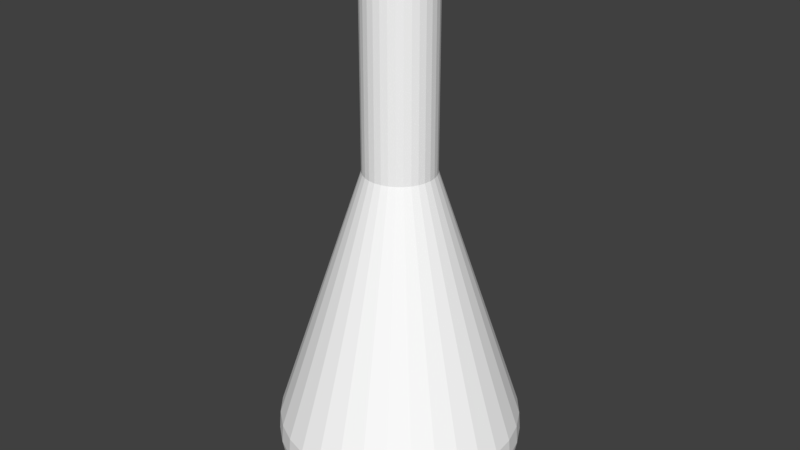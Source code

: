 # Source: flask3.blend  (saved by Blender 2.77.0; exported with 4.5.12 LTS)
import bpy
from mathutils import Matrix  # noqa: F401  (used for matrix-valued properties, if any)

bpy.ops.wm.read_factory_settings(use_empty=True)
scene = bpy.context.scene
scene.name = 'Scene'

# ---- collections
col_collection_1 = bpy.data.collections.new('Collection 1'); scene.collection.children.link(col_collection_1)

# ---- materials (node trees are filled in below, after node groups)
mat_flask3 = bpy.data.materials.new('flask3')
mat_flask3.alpha_threshold = 0.0
mat_flask3.diffuse_color = (1.0, 1.0, 1.0, 1.0)
mat_flask3.specular_color = (0.0, 0.0, 0.0)
mat_flask3.roughness = 0.5

# ---- material node trees
mat_flask3.use_nodes = True; mat_flask3.node_tree.nodes.clear()
_N = mat_flask3.node_tree.nodes; _L = mat_flask3.node_tree.links
n0 = _N.new('ShaderNodeOutputMaterial'); n0.name = 'Material Output'; n0.location = (300, 300)
n1 = _N.new('ShaderNodeBsdfDiffuse'); n1.name = 'Diffuse BSDF'; n1.location = (10, 300)
n1.inputs[0].default_value = (1.0, 1.0, 1.0, 1.0)
_L.new(n1.outputs[0], n0.inputs[0])
n0.is_active_output = True

# ---- world
world_world = bpy.data.worlds.new('World'); scene.world = world_world
world_world.color = (0.05088, 0.05088, 0.05088)
world_world.use_sun_shadow = False
world_world.sun_shadow_jitter_overblur = 0.0
world_world.cycles.sampling_method = 'MANUAL'

# ---- meshes
me_cylinder = bpy.data.meshes.new('Cylinder')
me_cylinder.from_pydata([(-0.0261, -1.385, -0.6915), (-0.0261, 1.202, -0.2826), (0.1088, -1.385, -0.6782), (0.02904, 1.202, -0.2772), (0.2385, -1.385, -0.6388), (0.08206, 1.202, -0.2611), (0.3581, -1.385, -0.5749), (0.1309, 1.202, -0.235), (0.4628, -1.385, -0.4889), (0.1738, 1.202, -0.1999), (0.5488, -1.385, -0.3842), (0.2089, 1.202, -0.157), (0.6127, -1.385, -0.2646), (0.235, 1.202, -0.1082), (0.6521, -1.385, -0.1349), (0.2511, 1.202, -0.05514), (0.6654, -1.385, -7.959e-08), (0.2565, 1.202, -2.835e-07), (0.6521, -1.385, 0.1349), (0.2511, 1.202, 0.05514), (0.6127, -1.385, 0.2646), (0.235, 1.202, 0.1082), (0.5488, -1.385, 0.3842), (0.2089, 1.202, 0.157), (0.4628, -1.385, 0.4889), (0.1738, 1.202, 0.1999), (0.3581, -1.385, 0.5749), (0.1309, 1.202, 0.235), (0.2385, -1.385, 0.6388), (0.08206, 1.202, 0.2611), (0.1088, -1.385, 0.6782), (0.02904, 1.202, 0.2772), (-0.0261, -1.385, 0.6915), (-0.0261, 1.202, 0.2826), (-0.161, -1.385, 0.6782), (-0.08124, 1.202, 0.2772), (-0.2907, -1.385, 0.6388), (-0.1343, 1.202, 0.2611), (-0.4103, -1.385, 0.5749), (-0.1831, 1.202, 0.235), (-0.515, -1.385, 0.4889), (-0.226, 1.202, 0.1999), (-0.601, -1.385, 0.3842), (-0.2611, 1.202, 0.157), (-0.6649, -1.385, 0.2646), (-0.2872, 1.202, 0.1082), (-0.7043, -1.385, 0.1349), (-0.3033, 1.202, 0.05514), (-0.7176, -1.385, -6.951e-07), (-0.3088, 1.202, -5.351e-07), (-0.7043, -1.385, -0.1349), (-0.3033, 1.202, -0.05514), (-0.6649, -1.385, -0.2646), (-0.2872, 1.202, -0.1082), (-0.601, -1.385, -0.3842), (-0.2611, 1.202, -0.157), (-0.515, -1.385, -0.4889), (-0.226, 1.202, -0.1999), (-0.4103, -1.385, -0.5749), (-0.1831, 1.202, -0.235), (-0.2907, -1.385, -0.6388), (-0.1343, 1.202, -0.2611), (-0.161, -1.385, -0.6782), (-0.08124, 1.202, -0.2772), (-0.0261, -0.8824, -0.965), (0.1622, -0.8824, -0.9464), (0.3432, -0.8824, -0.8915), (0.51, -0.8824, -0.8023), (0.6562, -0.8824, -0.6823), (0.7762, -0.8824, -0.5361), (0.8654, -0.8824, -0.3693), (0.9203, -0.8824, -0.1883), (0.9389, -0.8824, -4.427e-08), (0.9203, -0.8824, 0.1883), (0.8654, -0.8824, 0.3693), (0.7762, -0.8824, 0.5361), (0.6562, -0.8824, 0.6823), (0.51, -0.8824, 0.8023), (0.3432, -0.8824, 0.8915), (0.1622, -0.8824, 0.9464), (-0.0261, -0.8824, 0.965), (-0.2144, -0.8824, 0.9464), (-0.3954, -0.8824, 0.8915), (-0.5622, -0.8824, 0.8023), (-0.7084, -0.8824, 0.6823), (-0.8284, -0.8824, 0.5361), (-0.9176, -0.8824, 0.3693), (-0.9725, -0.8824, 0.1883), (-0.9911, -0.8824, -9.032e-07), (-0.9725, -0.8824, -0.1883), (-0.9176, -0.8824, -0.3693), (-0.8284, -0.8824, -0.5361), (-0.7084, -0.8824, -0.6823), (-0.5622, -0.8824, -0.8023), (-0.3954, -0.8824, -0.8915), (-0.2144, -0.8824, -0.9464), (0.1643, -1.037, -0.957), (0.1583, -1.205, -0.9269), (0.3473, -1.037, -0.9015), (0.3356, -1.205, -0.8731), (0.516, -1.037, -0.8113), (0.4989, -1.205, -0.7858), (0.6639, -1.037, -0.69), (0.6421, -1.205, -0.6682), (0.7852, -1.037, -0.5421), (0.7597, -1.205, -0.525), (0.8754, -1.037, -0.3734), (0.847, -1.205, -0.3617), (0.9309, -1.037, -0.1904), (0.9008, -1.205, -0.1844), (0.9497, -1.037, -3.523e-08), (0.9189, -1.205, -3.618e-08), (0.9309, -1.037, 0.1904), (0.9008, -1.205, 0.1844), (0.8754, -1.037, 0.3734), (0.847, -1.205, 0.3617), (0.7852, -1.037, 0.5421), (0.7597, -1.205, 0.525), (0.6639, -1.037, 0.69), (0.6421, -1.205, 0.6682), (0.516, -1.037, 0.8113), (0.4989, -1.205, 0.7858), (0.3473, -1.037, 0.9015), (0.3356, -1.205, 0.8731), (0.1643, -1.037, 0.957), (0.1583, -1.205, 0.9269), (-0.0261, -1.037, 0.9758), (-0.0261, -1.205, 0.945), (-0.2165, -1.037, 0.957), (-0.2105, -1.205, 0.9269), (-0.3995, -1.037, 0.9015), (-0.3878, -1.205, 0.8731), (-0.5682, -1.037, 0.8113), (-0.5511, -1.205, 0.7858), (-0.7161, -1.037, 0.69), (-0.6943, -1.205, 0.6682), (-0.8374, -1.037, 0.5421), (-0.8119, -1.205, 0.525), (-0.9276, -1.037, 0.3734), (-0.8992, -1.205, 0.3617), (-0.9831, -1.037, 0.1904), (-0.953, -1.205, 0.1844), (-1.002, -1.037, -9.038e-07), (-0.9711, -1.205, -8.774e-07), (-0.9831, -1.037, -0.1904), (-0.953, -1.205, -0.1844), (-0.9276, -1.037, -0.3734), (-0.8992, -1.205, -0.3617), (-0.8374, -1.037, -0.5421), (-0.8119, -1.205, -0.525), (-0.7161, -1.037, -0.69), (-0.6943, -1.205, -0.6682), (-0.5682, -1.037, -0.8113), (-0.5511, -1.205, -0.7858), (-0.3995, -1.037, -0.9015), (-0.3878, -1.205, -0.8731), (-0.2165, -1.037, -0.957), (-0.2105, -1.205, -0.9269), (-0.0261, -1.205, -0.945), (-0.0261, -1.037, -0.9758), (-0.0261, 2.753, -0.2826), (0.02904, 2.753, -0.2772), (0.08206, 2.753, -0.2611), (0.1309, 2.753, -0.235), (0.1738, 2.753, -0.1999), (0.2089, 2.753, -0.157), (0.235, 2.753, -0.1082), (0.2511, 2.753, -0.05514), (0.2565, 2.753, -3.513e-07), (0.2511, 2.753, 0.05514), (0.235, 2.753, 0.1082), (0.2089, 2.753, 0.157), (0.1738, 2.753, 0.1999), (0.1309, 2.753, 0.235), (0.08206, 2.753, 0.2611), (0.02904, 2.753, 0.2772), (-0.0261, 2.753, 0.2826), (-0.08124, 2.753, 0.2772), (-0.1343, 2.753, 0.2611), (-0.1831, 2.753, 0.235), (-0.226, 2.753, 0.1999), (-0.2611, 2.753, 0.157), (-0.2872, 2.753, 0.1082), (-0.3033, 2.753, 0.05514), (-0.3088, 2.753, -6.029e-07), (-0.3033, 2.753, -0.05514), (-0.2872, 2.753, -0.1082), (-0.2611, 2.753, -0.157), (-0.226, 2.753, -0.1999), (-0.1831, 2.753, -0.235), (-0.1343, 2.753, -0.2611), (-0.08124, 2.753, -0.2772), (-0.0261, 2.803, -0.3154), (0.03543, 2.803, -0.3093), (0.0946, 2.803, -0.2914), (0.1491, 2.803, -0.2623), (0.1969, 2.803, -0.223), (0.2362, 2.803, -0.1752), (0.2653, 2.803, -0.1207), (0.2832, 2.803, -0.06153), (0.2893, 2.803, -3.454e-07), (0.2832, 2.803, 0.06153), (0.2653, 2.803, 0.1207), (0.2362, 2.803, 0.1752), (0.1969, 2.803, 0.223), (0.1491, 2.803, 0.2623), (0.0946, 2.803, 0.2914), (0.03543, 2.803, 0.3093), (-0.0261, 2.803, 0.3154), (-0.08764, 2.803, 0.3093), (-0.1468, 2.803, 0.2914), (-0.2013, 2.803, 0.2623), (-0.2491, 2.803, 0.223), (-0.2884, 2.803, 0.1752), (-0.3175, 2.803, 0.1207), (-0.3355, 2.803, 0.06153), (-0.3415, 2.803, -6.261e-07), (-0.3355, 2.803, -0.06153), (-0.3175, 2.803, -0.1207), (-0.2884, 2.803, -0.1752), (-0.2491, 2.803, -0.223), (-0.2013, 2.803, -0.2623), (-0.1468, 2.803, -0.2914), (-0.08763, 2.803, -0.3093), (-0.0261, 2.853, -0.3154), (0.03543, 2.853, -0.3093), (0.0946, 2.853, -0.2914), (0.1491, 2.853, -0.2623), (0.1969, 2.853, -0.223), (0.2362, 2.853, -0.1752), (0.2653, 2.853, -0.1207), (0.2832, 2.853, -0.06153), (0.2893, 2.853, -3.476e-07), (0.2832, 2.853, 0.06153), (0.2653, 2.853, 0.1207), (0.2362, 2.853, 0.1752), (0.1969, 2.853, 0.223), (0.1491, 2.853, 0.2623), (0.0946, 2.853, 0.2914), (0.03543, 2.853, 0.3093), (-0.0261, 2.853, 0.3154), (-0.08764, 2.853, 0.3093), (-0.1468, 2.853, 0.2914), (-0.2013, 2.853, 0.2623), (-0.2491, 2.853, 0.223), (-0.2884, 2.853, 0.1752), (-0.3175, 2.853, 0.1207), (-0.3355, 2.853, 0.06153), (-0.3415, 2.853, -6.283e-07), (-0.3355, 2.853, -0.06153), (-0.3175, 2.853, -0.1207), (-0.2884, 2.853, -0.1752), (-0.2491, 2.853, -0.223), (-0.2013, 2.853, -0.2623), (-0.1468, 2.853, -0.2914), (-0.08763, 2.853, -0.3093), (-0.0261, 2.903, -0.2806), (0.02863, 2.903, -0.2752), (0.08127, 2.903, -0.2592), (0.1298, 2.903, -0.2333), (0.1723, 2.903, -0.1984), (0.2072, 2.903, -0.1559), (0.2331, 2.903, -0.1074), (0.2491, 2.903, -0.05474), (0.2545, 2.903, -3.571e-07), (0.2491, 2.903, 0.05474), (0.2331, 2.903, 0.1074), (0.2072, 2.903, 0.1559), (0.1723, 2.903, 0.1984), (0.1298, 2.903, 0.2333), (0.08127, 2.903, 0.2592), (0.02863, 2.903, 0.2752), (-0.0261, 2.903, 0.2806), (-0.08084, 2.903, 0.2752), (-0.1335, 2.903, 0.2592), (-0.182, 2.903, 0.2333), (-0.2245, 2.903, 0.1984), (-0.2594, 2.903, 0.1559), (-0.2853, 2.903, 0.1074), (-0.3013, 2.903, 0.05474), (-0.3067, 2.903, -6.069e-07), (-0.3013, 2.903, -0.05474), (-0.2853, 2.903, -0.1074), (-0.2594, 2.903, -0.1559), (-0.2245, 2.903, -0.1984), (-0.182, 2.903, -0.2333), (-0.1335, 2.903, -0.2592), (-0.08084, 2.903, -0.2752), (-0.0261, 2.903, -0.2167), (0.01617, 2.903, -0.2125), (0.05682, 2.903, -0.2002), (0.09428, 2.903, -0.1802), (0.1271, 2.903, -0.1532), (0.1541, 2.903, -0.1204), (0.1741, 2.903, -0.08292), (0.1864, 2.903, -0.04227), (0.1906, 2.903, -3.711e-07), (0.1864, 2.903, 0.04227), (0.1741, 2.903, 0.08292), (0.1541, 2.903, 0.1204), (0.1271, 2.903, 0.1532), (0.09428, 2.903, 0.1802), (0.05682, 2.903, 0.2002), (0.01617, 2.903, 0.2125), (-0.0261, 2.903, 0.2167), (-0.06837, 2.903, 0.2125), (-0.109, 2.903, 0.2002), (-0.1465, 2.903, 0.1802), (-0.1793, 2.903, 0.1532), (-0.2063, 2.903, 0.1204), (-0.2263, 2.903, 0.08292), (-0.2386, 2.903, 0.04227), (-0.2428, 2.903, -5.64e-07), (-0.2386, 2.903, -0.04227), (-0.2263, 2.903, -0.08292), (-0.2063, 2.903, -0.1204), (-0.1793, 2.903, -0.1532), (-0.1465, 2.903, -0.1802), (-0.109, 2.903, -0.2002), (-0.06837, 2.903, -0.2125), (-0.0261, 2.903, -0.2167), (0.01617, 2.903, -0.2125), (0.05682, 2.903, -0.2002), (0.09428, 2.903, -0.1802), (0.1271, 2.903, -0.1532), (0.1541, 2.903, -0.1204), (0.1741, 2.903, -0.08292), (0.1864, 2.903, -0.04227), (0.1906, 2.903, -3.711e-07), (0.1864, 2.903, 0.04227), (0.1741, 2.903, 0.08292), (0.1541, 2.903, 0.1204), (0.1271, 2.903, 0.1532), (0.09428, 2.903, 0.1802), (0.05682, 2.903, 0.2002), (0.01617, 2.903, 0.2125), (-0.0261, 2.903, 0.2167), (-0.06837, 2.903, 0.2125), (-0.109, 2.903, 0.2002), (-0.1465, 2.903, 0.1802), (-0.1793, 2.903, 0.1532), (-0.2063, 2.903, 0.1204), (-0.2263, 2.903, 0.08292), (-0.2386, 2.903, 0.04227), (-0.2428, 2.903, -5.64e-07), (-0.2386, 2.903, -0.04227), (-0.2263, 2.903, -0.08292), (-0.2063, 2.903, -0.1204), (-0.1793, 2.903, -0.1532), (-0.1465, 2.903, -0.1802), (-0.109, 2.903, -0.2002), (-0.06837, 2.903, -0.2125), (-0.0261, 2.853, -0.2485), (0.02237, 2.853, -0.2437), (0.06899, 2.853, -0.2296), (0.1119, 2.853, -0.2066), (0.1496, 2.853, -0.1757), (0.1805, 2.853, -0.1381), (0.2035, 2.853, -0.09509), (0.2176, 2.853, -0.04848), (0.2224, 2.853, -3.625e-07), (0.2176, 2.853, 0.04848), (0.2035, 2.853, 0.09509), (0.1805, 2.853, 0.138), (0.1496, 2.853, 0.1757), (0.1119, 2.853, 0.2066), (0.06899, 2.853, 0.2296), (0.02237, 2.853, 0.2437), (-0.0261, 2.853, 0.2485), (-0.07458, 2.853, 0.2437), (-0.1212, 2.853, 0.2296), (-0.1642, 2.853, 0.2066), (-0.2018, 2.853, 0.1757), (-0.2327, 2.853, 0.138), (-0.2557, 2.853, 0.09509), (-0.2698, 2.853, 0.04848), (-0.2746, 2.853, -5.837e-07), (-0.2698, 2.853, -0.04848), (-0.2557, 2.853, -0.09509), (-0.2327, 2.853, -0.1381), (-0.2018, 2.853, -0.1757), (-0.1642, 2.853, -0.2066), (-0.1212, 2.853, -0.2296), (-0.07458, 2.853, -0.2437), (-0.0261, 2.803, -0.2485), (0.02237, 2.803, -0.2437), (0.06899, 2.803, -0.2296), (0.1119, 2.803, -0.2066), (0.1496, 2.803, -0.1757), (0.1805, 2.803, -0.1381), (0.2035, 2.803, -0.09509), (0.2176, 2.803, -0.04848), (0.2224, 2.803, -3.603e-07), (0.2176, 2.803, 0.04848), (0.2035, 2.803, 0.09509), (0.1805, 2.803, 0.138), (0.1496, 2.803, 0.1757), (0.1119, 2.803, 0.2066), (0.06899, 2.803, 0.2296), (0.02237, 2.803, 0.2437), (-0.0261, 2.803, 0.2485), (-0.07458, 2.803, 0.2437), (-0.1212, 2.803, 0.2296), (-0.1642, 2.803, 0.2066), (-0.2018, 2.803, 0.1757), (-0.2327, 2.803, 0.138), (-0.2557, 2.803, 0.09509), (-0.2698, 2.803, 0.04848), (-0.2746, 2.803, -5.815e-07), (-0.2698, 2.803, -0.04848), (-0.2557, 2.803, -0.09509), (-0.2327, 2.803, -0.1381), (-0.2018, 2.803, -0.1757), (-0.1642, 2.803, -0.2066), (-0.1212, 2.803, -0.2296), (-0.07458, 2.803, -0.2437), (-0.0261, 2.753, -0.2172), (0.01628, 2.753, -0.2131), (0.05703, 2.753, -0.2007), (0.09459, 2.753, -0.1806), (0.1275, 2.753, -0.1536), (0.1545, 2.753, -0.1207), (0.1746, 2.753, -0.08313), (0.187, 2.753, -0.04238), (0.1911, 2.753, -3.654e-07), (0.187, 2.753, 0.04238), (0.1746, 2.753, 0.08313), (0.1545, 2.753, 0.1207), (0.1275, 2.753, 0.1536), (0.09459, 2.753, 0.1806), (0.05703, 2.753, 0.2007), (0.01628, 2.753, 0.2131), (-0.0261, 2.753, 0.2172), (-0.06848, 2.753, 0.2131), (-0.1092, 2.753, 0.2007), (-0.1468, 2.753, 0.1806), (-0.1797, 2.753, 0.1536), (-0.2067, 2.753, 0.1207), (-0.2268, 2.753, 0.08313), (-0.2392, 2.753, 0.04238), (-0.2433, 2.753, -5.588e-07), (-0.2392, 2.753, -0.04238), (-0.2268, 2.753, -0.08313), (-0.2067, 2.753, -0.1207), (-0.1797, 2.753, -0.1536), (-0.1468, 2.753, -0.1806), (-0.1092, 2.753, -0.2007), (-0.06848, 2.753, -0.2131), (-0.0261, 1.139, -0.2172), (0.01628, 1.139, -0.2131), (0.05703, 1.139, -0.2007), (0.09459, 1.139, -0.1806), (0.1275, 1.139, -0.1536), (0.1545, 1.139, -0.1207), (0.1746, 1.139, -0.08313), (0.187, 1.139, -0.04238), (0.1911, 1.139, -2.949e-07), (0.187, 1.139, 0.04238), (0.1746, 1.139, 0.08313), (0.1545, 1.139, 0.1207), (0.1275, 1.139, 0.1536), (0.09459, 1.139, 0.1806), (0.05703, 1.139, 0.2007), (0.01628, 1.139, 0.2131), (-0.0261, 1.139, 0.2172), (-0.06848, 1.139, 0.2131), (-0.1092, 1.139, 0.2007), (-0.1468, 1.139, 0.1806), (-0.1797, 1.139, 0.1536), (-0.2067, 1.139, 0.1207), (-0.2268, 1.139, 0.08313), (-0.2392, 1.139, 0.04238), (-0.2433, 1.139, -4.882e-07), (-0.2392, 1.139, -0.04238), (-0.2268, 1.139, -0.08313), (-0.2067, 1.139, -0.1207), (-0.1797, 1.139, -0.1536), (-0.1468, 1.139, -0.1806), (-0.1092, 1.139, -0.2007), (-0.06848, 1.139, -0.2131), (-0.0261, -0.8837, -0.8324), (0.1363, -0.8837, -0.8164), (0.2925, -0.8837, -0.7691), (0.4364, -0.8837, -0.6922), (0.5625, -0.8837, -0.5886), (0.666, -0.8837, -0.4625), (0.743, -0.8837, -0.3186), (0.7903, -0.8837, -0.1624), (0.8063, -0.8837, -6.974e-08), (0.7903, -0.8837, 0.1624), (0.743, -0.8837, 0.3186), (0.666, -0.8837, 0.4625), (0.5625, -0.8837, 0.5886), (0.4364, -0.8837, 0.6922), (0.2925, -0.8837, 0.7691), (0.1363, -0.8837, 0.8164), (-0.0261, -0.8837, 0.8324), (-0.1885, -0.8837, 0.8164), (-0.3447, -0.8837, 0.7691), (-0.4886, -0.8837, 0.6921), (-0.6147, -0.8837, 0.5886), (-0.7183, -0.8837, 0.4625), (-0.7952, -0.8837, 0.3186), (-0.8425, -0.8837, 0.1624), (-0.8585, -0.8837, -8.107e-07), (-0.8425, -0.8837, -0.1624), (-0.7952, -0.8837, -0.3186), (-0.7183, -0.8837, -0.4625), (-0.6147, -0.8837, -0.5886), (-0.4886, -0.8837, -0.6922), (-0.3447, -0.8837, -0.7691), (-0.1885, -0.8837, -0.8164), (-0.0261, -1.035, -0.8412), (0.138, -1.035, -0.8251), (0.2958, -1.035, -0.7772), (0.4413, -1.035, -0.6995), (0.5687, -1.035, -0.5948), (0.6734, -1.035, -0.4674), (0.7511, -1.035, -0.3219), (0.799, -1.035, -0.1641), (0.8151, -1.035, -6.119e-08), (0.799, -1.035, 0.1641), (0.7511, -1.035, 0.3219), (0.6734, -1.035, 0.4674), (0.5687, -1.035, 0.5948), (0.4413, -1.035, 0.6995), (0.2958, -1.035, 0.7772), (0.138, -1.035, 0.8251), (-0.0261, -1.035, 0.8412), (-0.1902, -1.035, 0.8251), (-0.348, -1.035, 0.7772), (-0.4935, -1.035, 0.6995), (-0.6209, -1.035, 0.5948), (-0.7256, -1.035, 0.4674), (-0.8033, -1.035, 0.3219), (-0.8512, -1.035, 0.1641), (-0.8673, -1.035, -8.1e-07), (-0.8512, -1.035, -0.1641), (-0.8033, -1.035, -0.3219), (-0.7256, -1.035, -0.4674), (-0.6209, -1.035, -0.5948), (-0.4935, -1.035, -0.6995), (-0.348, -1.035, -0.7772), (-0.1902, -1.035, -0.8251), (-0.0261, -1.201, -0.8073), (0.1314, -1.201, -0.7918), (0.2828, -1.201, -0.7458), (0.4224, -1.201, -0.6712), (0.5447, -1.201, -0.5708), (0.6451, -1.201, -0.4485), (0.7197, -1.201, -0.3089), (0.7657, -1.201, -0.1575), (0.7812, -1.201, -6.099e-08), (0.7657, -1.201, 0.1575), (0.7197, -1.201, 0.3089), (0.6451, -1.201, 0.4485), (0.5447, -1.201, 0.5708), (0.4224, -1.201, 0.6712), (0.2828, -1.201, 0.7458), (0.1314, -1.201, 0.7918), (-0.0261, -1.201, 0.8073), (-0.1836, -1.201, 0.7918), (-0.335, -1.201, 0.7458), (-0.4746, -1.201, 0.6712), (-0.5969, -1.201, 0.5708), (-0.6973, -1.201, 0.4485), (-0.7719, -1.201, 0.3089), (-0.8179, -1.201, 0.1575), (-0.8334, -1.201, -7.796e-07), (-0.8179, -1.201, -0.1575), (-0.7719, -1.201, -0.3089), (-0.6973, -1.201, -0.4485), (-0.5969, -1.201, -0.5708), (-0.4746, -1.201, -0.6712), (-0.335, -1.201, -0.7458), (-0.1836, -1.201, -0.7918), (-0.0261, -1.201, -2.101e-07)], [], [(64, 1, 3, 65), (65, 3, 5, 66), (66, 5, 7, 67), (67, 7, 9, 68), (68, 9, 11, 69), (69, 11, 13, 70), (70, 13, 15, 71), (71, 15, 17, 72), (72, 17, 19, 73), (73, 19, 21, 74), (74, 21, 23, 75), (75, 23, 25, 76), (76, 25, 27, 77), (77, 27, 29, 78), (78, 29, 31, 79), (79, 31, 33, 80), (80, 33, 35, 81), (81, 35, 37, 82), (82, 37, 39, 83), (83, 39, 41, 84), (84, 41, 43, 85), (85, 43, 45, 86), (86, 45, 47, 87), (87, 47, 49, 88), (88, 49, 51, 89), (89, 51, 53, 90), (90, 53, 55, 91), (91, 55, 57, 92), (92, 57, 59, 93), (93, 59, 61, 94), (94, 61, 63, 95), (95, 63, 1, 64), (0, 2, 4, 6, 8, 10, 12, 14, 16, 18, 20, 22, 24, 26, 28, 30, 32, 34, 36, 38, 40, 42, 44, 46, 48, 50, 52, 54, 56, 58, 60, 62), (156, 95, 64, 159), (154, 94, 95, 156), (152, 93, 94, 154), (150, 92, 93, 152), (148, 91, 92, 150), (146, 90, 91, 148), (144, 89, 90, 146), (142, 88, 89, 144), (140, 87, 88, 142), (138, 86, 87, 140), (136, 85, 86, 138), (134, 84, 85, 136), (132, 83, 84, 134), (130, 82, 83, 132), (128, 81, 82, 130), (126, 80, 81, 128), (124, 79, 80, 126), (122, 78, 79, 124), (120, 77, 78, 122), (118, 76, 77, 120), (116, 75, 76, 118), (114, 74, 75, 116), (112, 73, 74, 114), (110, 72, 73, 112), (108, 71, 72, 110), (106, 70, 71, 108), (104, 69, 70, 106), (102, 68, 69, 104), (100, 67, 68, 102), (98, 66, 67, 100), (96, 65, 66, 98), (159, 64, 65, 96), (0, 158, 97, 2), (158, 159, 96, 97), (2, 97, 99, 4), (97, 96, 98, 99), (4, 99, 101, 6), (99, 98, 100, 101), (6, 101, 103, 8), (101, 100, 102, 103), (8, 103, 105, 10), (103, 102, 104, 105), (10, 105, 107, 12), (105, 104, 106, 107), (12, 107, 109, 14), (107, 106, 108, 109), (14, 109, 111, 16), (109, 108, 110, 111), (16, 111, 113, 18), (111, 110, 112, 113), (18, 113, 115, 20), (113, 112, 114, 115), (20, 115, 117, 22), (115, 114, 116, 117), (22, 117, 119, 24), (117, 116, 118, 119), (24, 119, 121, 26), (119, 118, 120, 121), (26, 121, 123, 28), (121, 120, 122, 123), (28, 123, 125, 30), (123, 122, 124, 125), (30, 125, 127, 32), (125, 124, 126, 127), (32, 127, 129, 34), (127, 126, 128, 129), (34, 129, 131, 36), (129, 128, 130, 131), (36, 131, 133, 38), (131, 130, 132, 133), (38, 133, 135, 40), (133, 132, 134, 135), (40, 135, 137, 42), (135, 134, 136, 137), (42, 137, 139, 44), (137, 136, 138, 139), (44, 139, 141, 46), (139, 138, 140, 141), (46, 141, 143, 48), (141, 140, 142, 143), (48, 143, 145, 50), (143, 142, 144, 145), (50, 145, 147, 52), (145, 144, 146, 147), (52, 147, 149, 54), (147, 146, 148, 149), (54, 149, 151, 56), (149, 148, 150, 151), (56, 151, 153, 58), (151, 150, 152, 153), (58, 153, 155, 60), (153, 152, 154, 155), (60, 155, 157, 62), (155, 154, 156, 157), (62, 157, 158, 0), (157, 156, 159, 158), (9, 7, 163, 164), (27, 25, 172, 173), (45, 43, 181, 182), (63, 61, 190, 191), (19, 17, 168, 169), (37, 35, 177, 178), (55, 53, 186, 187), (11, 9, 164, 165), (29, 27, 173, 174), (47, 45, 182, 183), (3, 1, 160, 161), (1, 63, 191, 160), (21, 19, 169, 170), (39, 37, 178, 179), (57, 55, 187, 188), (13, 11, 165, 166), (31, 29, 174, 175), (49, 47, 183, 184), (5, 3, 161, 162), (23, 21, 170, 171), (41, 39, 179, 180), (59, 57, 188, 189), (15, 13, 166, 167), (33, 31, 175, 176), (51, 49, 184, 185), (7, 5, 162, 163), (25, 23, 171, 172), (43, 41, 180, 181), (61, 59, 189, 190), (17, 15, 167, 168), (35, 33, 176, 177), (53, 51, 185, 186), (170, 169, 201, 202), (184, 183, 215, 216), (171, 170, 202, 203), (185, 184, 216, 217), (172, 171, 203, 204), (186, 185, 217, 218), (173, 172, 204, 205), (187, 186, 218, 219), (174, 173, 205, 206), (161, 160, 192, 193), (188, 187, 219, 220), (175, 174, 206, 207), (162, 161, 193, 194), (189, 188, 220, 221), (176, 175, 207, 208), (163, 162, 194, 195), (190, 189, 221, 222), (177, 176, 208, 209), (164, 163, 195, 196), (191, 190, 222, 223), (178, 177, 209, 210), (165, 164, 196, 197), (160, 191, 223, 192), (179, 178, 210, 211), (166, 165, 197, 198), (180, 179, 211, 212), (167, 166, 198, 199), (181, 180, 212, 213), (168, 167, 199, 200), (182, 181, 213, 214), (169, 168, 200, 201), (183, 182, 214, 215), (205, 204, 236, 237), (219, 218, 250, 251), (206, 205, 237, 238), (193, 192, 224, 225), (220, 219, 251, 252), (207, 206, 238, 239), (194, 193, 225, 226), (221, 220, 252, 253), (208, 207, 239, 240), (195, 194, 226, 227), (222, 221, 253, 254), (209, 208, 240, 241), (196, 195, 227, 228), (223, 222, 254, 255), (210, 209, 241, 242), (197, 196, 228, 229), (192, 223, 255, 224), (211, 210, 242, 243), (198, 197, 229, 230), (212, 211, 243, 244), (199, 198, 230, 231), (213, 212, 244, 245), (200, 199, 231, 232), (214, 213, 245, 246), (201, 200, 232, 233), (215, 214, 246, 247), (202, 201, 233, 234), (216, 215, 247, 248), (203, 202, 234, 235), (217, 216, 248, 249), (204, 203, 235, 236), (218, 217, 249, 250), (240, 239, 271, 272), (227, 226, 258, 259), (254, 253, 285, 286), (241, 240, 272, 273), (228, 227, 259, 260), (255, 254, 286, 287), (242, 241, 273, 274), (229, 228, 260, 261), (224, 255, 287, 256), (243, 242, 274, 275), (230, 229, 261, 262), (244, 243, 275, 276), (231, 230, 262, 263), (245, 244, 276, 277), (232, 231, 263, 264), (246, 245, 277, 278), (233, 232, 264, 265), (247, 246, 278, 279), (234, 233, 265, 266), (248, 247, 279, 280), (235, 234, 266, 267), (249, 248, 280, 281), (236, 235, 267, 268), (250, 249, 281, 282), (237, 236, 268, 269), (251, 250, 282, 283), (238, 237, 269, 270), (225, 224, 256, 257), (252, 251, 283, 284), (239, 238, 270, 271), (226, 225, 257, 258), (253, 252, 284, 285), (275, 274, 306, 307), (262, 261, 293, 294), (276, 275, 307, 308), (263, 262, 294, 295), (277, 276, 308, 309), (264, 263, 295, 296), (278, 277, 309, 310), (265, 264, 296, 297), (279, 278, 310, 311), (266, 265, 297, 298), (280, 279, 311, 312), (267, 266, 298, 299), (281, 280, 312, 313), (268, 267, 299, 300), (282, 281, 313, 314), (269, 268, 300, 301), (283, 282, 314, 315), (270, 269, 301, 302), (257, 256, 288, 289), (284, 283, 315, 316), (271, 270, 302, 303), (258, 257, 289, 290), (285, 284, 316, 317), (272, 271, 303, 304), (259, 258, 290, 291), (286, 285, 317, 318), (273, 272, 304, 305), (260, 259, 291, 292), (287, 286, 318, 319), (274, 273, 305, 306), (261, 260, 292, 293), (256, 287, 319, 288), (310, 309, 341, 342), (297, 296, 328, 329), (311, 310, 342, 343), (298, 297, 329, 330), (312, 311, 343, 344), (299, 298, 330, 331), (313, 312, 344, 345), (300, 299, 331, 332), (314, 313, 345, 346), (301, 300, 332, 333), (315, 314, 346, 347), (302, 301, 333, 334), (289, 288, 320, 321), (316, 315, 347, 348), (303, 302, 334, 335), (290, 289, 321, 322), (317, 316, 348, 349), (304, 303, 335, 336), (291, 290, 322, 323), (318, 317, 349, 350), (305, 304, 336, 337), (292, 291, 323, 324), (319, 318, 350, 351), (306, 305, 337, 338), (293, 292, 324, 325), (288, 319, 351, 320), (307, 306, 338, 339), (294, 293, 325, 326), (308, 307, 339, 340), (295, 294, 326, 327), (309, 308, 340, 341), (296, 295, 327, 328), (345, 344, 376, 377), (332, 331, 363, 364), (346, 345, 377, 378), (333, 332, 364, 365), (347, 346, 378, 379), (334, 333, 365, 366), (321, 320, 352, 353), (348, 347, 379, 380), (335, 334, 366, 367), (322, 321, 353, 354), (349, 348, 380, 381), (336, 335, 367, 368), (323, 322, 354, 355), (350, 349, 381, 382), (337, 336, 368, 369), (324, 323, 355, 356), (351, 350, 382, 383), (338, 337, 369, 370), (325, 324, 356, 357), (320, 351, 383, 352), (339, 338, 370, 371), (326, 325, 357, 358), (340, 339, 371, 372), (327, 326, 358, 359), (341, 340, 372, 373), (328, 327, 359, 360), (342, 341, 373, 374), (329, 328, 360, 361), (343, 342, 374, 375), (330, 329, 361, 362), (344, 343, 375, 376), (331, 330, 362, 363), (353, 352, 384, 385), (380, 379, 411, 412), (367, 366, 398, 399), (354, 353, 385, 386), (381, 380, 412, 413), (368, 367, 399, 400), (355, 354, 386, 387), (382, 381, 413, 414), (369, 368, 400, 401), (356, 355, 387, 388), (383, 382, 414, 415), (370, 369, 401, 402), (357, 356, 388, 389), (352, 383, 415, 384), (371, 370, 402, 403), (358, 357, 389, 390), (372, 371, 403, 404), (359, 358, 390, 391), (373, 372, 404, 405), (360, 359, 391, 392), (374, 373, 405, 406), (361, 360, 392, 393), (375, 374, 406, 407), (362, 361, 393, 394), (376, 375, 407, 408), (363, 362, 394, 395), (377, 376, 408, 409), (364, 363, 395, 396), (378, 377, 409, 410), (365, 364, 396, 397), (379, 378, 410, 411), (366, 365, 397, 398), (388, 387, 419, 420), (415, 414, 446, 447), (402, 401, 433, 434), (389, 388, 420, 421), (384, 415, 447, 416), (403, 402, 434, 435), (390, 389, 421, 422), (404, 403, 435, 436), (391, 390, 422, 423), (405, 404, 436, 437), (392, 391, 423, 424), (406, 405, 437, 438), (393, 392, 424, 425), (407, 406, 438, 439), (394, 393, 425, 426), (408, 407, 439, 440), (395, 394, 426, 427), (409, 408, 440, 441), (396, 395, 427, 428), (410, 409, 441, 442), (397, 396, 428, 429), (411, 410, 442, 443), (398, 397, 429, 430), (385, 384, 416, 417), (412, 411, 443, 444), (399, 398, 430, 431), (386, 385, 417, 418), (413, 412, 444, 445), (400, 399, 431, 432), (387, 386, 418, 419), (414, 413, 445, 446), (401, 400, 432, 433), (420, 419, 451, 452), (447, 446, 478, 479), (434, 433, 465, 466), (421, 420, 452, 453), (416, 447, 479, 448), (435, 434, 466, 467), (422, 421, 453, 454), (436, 435, 467, 468), (423, 422, 454, 455), (437, 436, 468, 469), (424, 423, 455, 456), (438, 437, 469, 470), (425, 424, 456, 457), (439, 438, 470, 471), (426, 425, 457, 458), (440, 439, 471, 472), (427, 426, 458, 459), (441, 440, 472, 473), (428, 427, 459, 460), (442, 441, 473, 474), (429, 428, 460, 461), (443, 442, 474, 475), (430, 429, 461, 462), (417, 416, 448, 449), (444, 443, 475, 476), (431, 430, 462, 463), (418, 417, 449, 450), (445, 444, 476, 477), (432, 431, 463, 464), (419, 418, 450, 451), (446, 445, 477, 478), (433, 432, 464, 465), (478, 477, 509, 510), (465, 464, 496, 497), (452, 451, 483, 484), (479, 478, 510, 511), (466, 465, 497, 498), (453, 452, 484, 485), (448, 479, 511, 480), (467, 466, 498, 499), (454, 453, 485, 486), (468, 467, 499, 500), (455, 454, 486, 487), (469, 468, 500, 501), (456, 455, 487, 488), (470, 469, 501, 502), (457, 456, 488, 489), (471, 470, 502, 503), (458, 457, 489, 490), (472, 471, 503, 504), (459, 458, 490, 491), (473, 472, 504, 505), (460, 459, 491, 492), (474, 473, 505, 506), (461, 460, 492, 493), (475, 474, 506, 507), (462, 461, 493, 494), (449, 448, 480, 481), (476, 475, 507, 508), (463, 462, 494, 495), (450, 449, 481, 482), (477, 476, 508, 509), (464, 463, 495, 496), (451, 450, 482, 483), (493, 492, 524, 525), (507, 506, 538, 539), (494, 493, 525, 526), (481, 480, 512, 513), (508, 507, 539, 540), (495, 494, 526, 527), (482, 481, 513, 514), (509, 508, 540, 541), (496, 495, 527, 528), (483, 482, 514, 515), (510, 509, 541, 542), (497, 496, 528, 529), (484, 483, 515, 516), (511, 510, 542, 543), (498, 497, 529, 530), (485, 484, 516, 517), (480, 511, 543, 512), (499, 498, 530, 531), (486, 485, 517, 518), (500, 499, 531, 532), (487, 486, 518, 519), (501, 500, 532, 533), (488, 487, 519, 520), (502, 501, 533, 534), (489, 488, 520, 521), (503, 502, 534, 535), (490, 489, 521, 522), (504, 503, 535, 536), (491, 490, 522, 523), (505, 504, 536, 537), (492, 491, 523, 524), (506, 505, 537, 538), (528, 527, 559, 560), (515, 514, 546, 547), (542, 541, 573, 574), (529, 528, 560, 561), (516, 515, 547, 548), (543, 542, 574, 575), (530, 529, 561, 562), (517, 516, 548, 549), (512, 543, 575, 544), (531, 530, 562, 563), (518, 517, 549, 550), (532, 531, 563, 564), (519, 518, 550, 551), (533, 532, 564, 565), (520, 519, 551, 552), (534, 533, 565, 566), (521, 520, 552, 553), (535, 534, 566, 567), (522, 521, 553, 554), (536, 535, 567, 568), (523, 522, 554, 555), (537, 536, 568, 569), (524, 523, 555, 556), (538, 537, 569, 570), (525, 524, 556, 557), (539, 538, 570, 571), (526, 525, 557, 558), (513, 512, 544, 545), (540, 539, 571, 572), (527, 526, 558, 559), (514, 513, 545, 546), (541, 540, 572, 573), (563, 562, 576), (550, 549, 576), (564, 563, 576), (551, 550, 576), (565, 564, 576), (552, 551, 576), (566, 565, 576), (553, 552, 576), (567, 566, 576), (554, 553, 576), (568, 567, 576), (555, 554, 576), (569, 568, 576), (556, 555, 576), (570, 569, 576), (557, 556, 576), (571, 570, 576), (558, 557, 576), (545, 544, 576), (572, 571, 576), (559, 558, 576), (546, 545, 576), (573, 572, 576), (560, 559, 576), (547, 546, 576), (574, 573, 576), (561, 560, 576), (548, 547, 576), (575, 574, 576), (562, 561, 576), (549, 548, 576), (544, 575, 576)])
me_cylinder.materials.append(mat_flask3)
me_cylinder.use_remesh_preserve_volume = False
me_cylinder.use_remesh_preserve_attributes = False
me_cylinder.use_mirror_vertex_groups = False
me_cylinder.update()

# ---- objects
ob_cylinder = bpy.data.objects.new('Cylinder', me_cylinder)

# ---- transforms, parenting, visibility, modifiers, constraints
ob_cylinder.location = (1.209, -1.486, -0.3456)
ob_cylinder.rotation_euler = (1.571, 0.0, 0.0)
ob_cylinder.lineart.crease_threshold = 0.0

# ---- collection membership
col_collection_1.objects.link(ob_cylinder)

# ---- scene / render settings (as saved in the file)
scene.frame_start = 1; scene.frame_end = 250; scene.frame_set(1)
scene.render.engine = 'CYCLES'
scene.render.resolution_percentage = 50
scene.render.dither_intensity = 0.0
scene.cycles.use_denoising = False
scene.cycles.samples = 128
scene.cycles.sampling_pattern = 'TABULATED_SOBOL'
scene.cycles.light_sampling_threshold = 0.0
scene.cycles.use_adaptive_sampling = False
scene.cycles.use_light_tree = False
scene.cycles.blur_glossy = 0.0
scene.cycles.sample_clamp_indirect = 0.0
scene.view_settings.view_transform = 'Standard'
bpy.context.view_layer.update()

# ---- added for rendering (the .blend has no active camera and no usable light): camera, sun
cam_auto = bpy.data.cameras.new('AutoCamera')
cam_auto.lens = 50.0
cam_auto.sensor_width = 36.0
cam_auto.clip_end = 1000.0
ob_auto_camera = bpy.data.objects.new('AutoCamera', cam_auto)
scene.collection.objects.link(ob_auto_camera)
ob_auto_camera.location = (5.90118, -7.14717, 4.18755)
ob_auto_camera.rotation_euler = (1.09748, -7.21219e-08, 0.694738)
scene.camera = ob_auto_camera
light_auto_sun = bpy.data.lights.new('AutoSun', 'SUN')
light_auto_sun.energy = 3.0
light_auto_sun.angle = 0.0523599
ob_auto_sun = bpy.data.objects.new('AutoSun', light_auto_sun)
scene.collection.objects.link(ob_auto_sun)
ob_auto_sun.rotation_euler = (0.872665, 0.174533, 0.523599)
bpy.context.view_layer.update()
